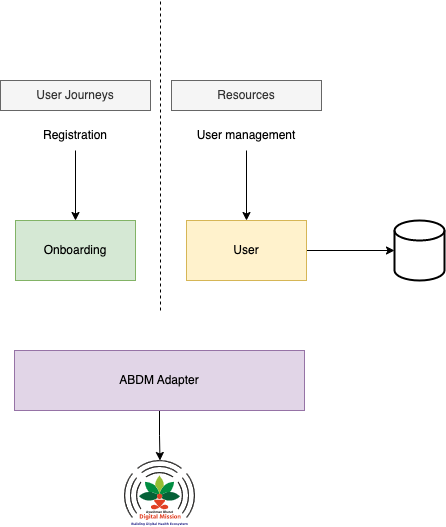

The diagram above was exported from draw.io. Its source (the exported page's mxGraphModel, read from the mxfile embedded in the PNG):
<mxGraphModel dx="2308" dy="826" grid="1" gridSize="10" guides="1" tooltips="1" connect="1" arrows="1" fold="1" page="1" pageScale="1" pageWidth="827" pageHeight="1169" math="0" shadow="0">
  <root>
    <mxCell id="0" />
    <mxCell id="1" parent="0" />
    <mxCell id="itaCBuEyAEOFpHORHCK7-23" style="edgeStyle=orthogonalEdgeStyle;rounded=0;orthogonalLoop=1;jettySize=auto;html=1;exitX=1;exitY=0.5;exitDx=0;exitDy=0;entryX=0;entryY=0.5;entryDx=0;entryDy=0;entryPerimeter=0;" edge="1" parent="1" source="itaCBuEyAEOFpHORHCK7-7" target="itaCBuEyAEOFpHORHCK7-9">
      <mxGeometry relative="1" as="geometry" />
    </mxCell>
    <mxCell id="itaCBuEyAEOFpHORHCK7-7" value="User" style="rounded=0;whiteSpace=wrap;html=1;fillColor=#fff2cc;strokeColor=#d6b656;" vertex="1" parent="1">
      <mxGeometry x="-388" y="480" width="120" height="60" as="geometry" />
    </mxCell>
    <mxCell id="itaCBuEyAEOFpHORHCK7-8" value="Onboarding" style="rounded=0;whiteSpace=wrap;html=1;fillColor=#d5e8d4;strokeColor=#82b366;" vertex="1" parent="1">
      <mxGeometry x="-559" y="480" width="120" height="60" as="geometry" />
    </mxCell>
    <mxCell id="itaCBuEyAEOFpHORHCK7-9" value="" style="strokeWidth=2;html=1;shape=mxgraph.flowchart.database;whiteSpace=wrap;" vertex="1" parent="1">
      <mxGeometry x="-180" y="480" width="50" height="60" as="geometry" />
    </mxCell>
    <mxCell id="itaCBuEyAEOFpHORHCK7-10" value="" style="endArrow=classic;html=1;rounded=0;entryX=0.5;entryY=0;entryDx=0;entryDy=0;" edge="1" parent="1" target="itaCBuEyAEOFpHORHCK7-8">
      <mxGeometry width="50" height="50" relative="1" as="geometry">
        <mxPoint x="-499" y="410" as="sourcePoint" />
        <mxPoint x="1" y="660" as="targetPoint" />
      </mxGeometry>
    </mxCell>
    <mxCell id="itaCBuEyAEOFpHORHCK7-11" value="" style="endArrow=classic;html=1;rounded=0;entryX=0.5;entryY=0;entryDx=0;entryDy=0;" edge="1" parent="1" target="itaCBuEyAEOFpHORHCK7-7">
      <mxGeometry width="50" height="50" relative="1" as="geometry">
        <mxPoint x="-328" y="410" as="sourcePoint" />
        <mxPoint x="-478" y="490" as="targetPoint" />
      </mxGeometry>
    </mxCell>
    <mxCell id="itaCBuEyAEOFpHORHCK7-13" value="Registration" style="text;html=1;strokeColor=none;fillColor=none;align=center;verticalAlign=middle;whiteSpace=wrap;rounded=0;" vertex="1" parent="1">
      <mxGeometry x="-529" y="380" width="60" height="30" as="geometry" />
    </mxCell>
    <mxCell id="itaCBuEyAEOFpHORHCK7-14" value="User management" style="text;html=1;strokeColor=none;fillColor=none;align=center;verticalAlign=middle;whiteSpace=wrap;rounded=0;" vertex="1" parent="1">
      <mxGeometry x="-388" y="380" width="120" height="30" as="geometry" />
    </mxCell>
    <mxCell id="itaCBuEyAEOFpHORHCK7-15" value="User Journeys" style="text;html=1;strokeColor=#666666;fillColor=#f5f5f5;align=center;verticalAlign=middle;whiteSpace=wrap;rounded=0;fontColor=#333333;" vertex="1" parent="1">
      <mxGeometry x="-574" y="340" width="150" height="30" as="geometry" />
    </mxCell>
    <mxCell id="itaCBuEyAEOFpHORHCK7-16" value="Resources" style="text;html=1;strokeColor=#666666;fillColor=#f5f5f5;align=center;verticalAlign=middle;whiteSpace=wrap;rounded=0;fontColor=#333333;" vertex="1" parent="1">
      <mxGeometry x="-403" y="340" width="150" height="30" as="geometry" />
    </mxCell>
    <mxCell id="itaCBuEyAEOFpHORHCK7-17" value="" style="endArrow=none;dashed=1;html=1;rounded=0;" edge="1" parent="1">
      <mxGeometry width="50" height="50" relative="1" as="geometry">
        <mxPoint x="-414" y="570" as="sourcePoint" />
        <mxPoint x="-414" y="260" as="targetPoint" />
      </mxGeometry>
    </mxCell>
    <mxCell id="itaCBuEyAEOFpHORHCK7-28" style="edgeStyle=orthogonalEdgeStyle;rounded=0;orthogonalLoop=1;jettySize=auto;html=1;exitX=0.5;exitY=1;exitDx=0;exitDy=0;" edge="1" parent="1" source="itaCBuEyAEOFpHORHCK7-24" target="itaCBuEyAEOFpHORHCK7-27">
      <mxGeometry relative="1" as="geometry" />
    </mxCell>
    <mxCell id="itaCBuEyAEOFpHORHCK7-24" value="ABDM Adapter" style="rounded=0;whiteSpace=wrap;html=1;fillColor=#e1d5e7;strokeColor=#9673a6;" vertex="1" parent="1">
      <mxGeometry x="-560" y="610" width="290" height="60" as="geometry" />
    </mxCell>
    <mxCell id="itaCBuEyAEOFpHORHCK7-27" value="" style="shape=image;verticalLabelPosition=bottom;labelBackgroundColor=default;verticalAlign=top;aspect=fixed;imageAspect=0;image=https://old.abdm.gov.in/assets/images/ABDM_Logo_English_with_Tagline.svg;" vertex="1" parent="1">
      <mxGeometry x="-450" y="720" width="71" height="65.49" as="geometry" />
    </mxCell>
  </root>
</mxGraphModel>